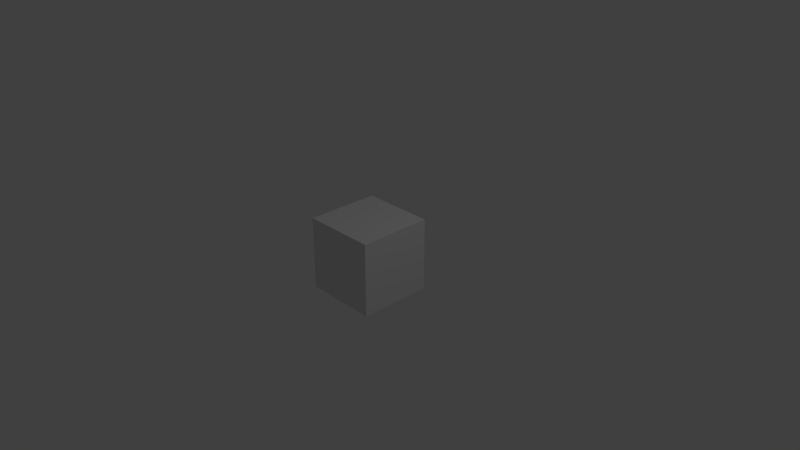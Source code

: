 # Source: assets.blend  (saved by Blender 2.78.0; exported with 4.5.12 LTS)
import bpy
from mathutils import Matrix  # noqa: F401  (used for matrix-valued properties, if any)

bpy.ops.wm.read_factory_settings(use_empty=True)
scene = bpy.context.scene
scene.name = 'Scene'

# ---- collections
col_collection_1 = bpy.data.collections.new('Collection 1'); scene.collection.children.link(col_collection_1)

# ---- materials (node trees are filled in below, after node groups)
mat_material = bpy.data.materials.new('Material')
mat_material.alpha_threshold = 0.0
mat_material.use_transparent_shadow = False
mat_material.roughness = 0.5
mat_material.line_color = (0.0, 0.0, 0.0, 1.0)

# ---- material node trees

# ---- world
world_world = bpy.data.worlds.new('World'); scene.world = world_world
world_world.color = (0.05088, 0.05088, 0.05088)
world_world.use_sun_shadow = False
world_world.sun_shadow_jitter_overblur = 0.0
world_world.cycles.sampling_method = 'MANUAL'

# ---- cameras
cam_camera = bpy.data.cameras.new('Camera')
cam_camera.clip_end = 100.0
cam_camera.lens = 35.0
cam_camera.sensor_width = 32.0
cam_camera.sensor_height = 18.0
cam_camera.ortho_scale = 7.314
cam_camera.dof.focus_distance = 0.0
cam_camera.dof.aperture_fstop = 128.0

# ---- lights
light_lamp = bpy.data.lights.new('Lamp', 'POINT')
light_lamp.transmission_factor = 0.0
light_lamp.cutoff_distance = 30.0
light_lamp.energy = 100.0
light_lamp.shadow_buffer_clip_start = 1.001
light_lamp.shadow_soft_size = 0.1
light_lamp.shadow_maximum_resolution = 0.006
light_lamp.use_absolute_resolution = True

# ---- meshes
me_cube = bpy.data.meshes.new('Cube')
me_cube.from_pydata([(0.5, 0.5, -0.5), (0.5, -0.5, -0.5), (-0.5, -0.5, -0.5), (-0.5, 0.5, -0.5), (0.5, 0.5, 0.5), (0.5, -0.5, 0.5), (-0.5, -0.5, 0.5), (-0.5, 0.5, 0.5)], [], [(0, 1, 2, 3), (4, 7, 6, 5), (0, 4, 5, 1), (1, 5, 6, 2), (2, 6, 7, 3), (4, 0, 3, 7)])
_uv = me_cube.uv_layers.new(name='UVMap')
_uv.uv.foreach_set('vector', [0.0001001, 0.5001, 0.0001, 0.9999, 0.4999, 0.9999, 0.4999, 0.5001, 0.4999, 0.4999, 0.0001001, 0.4999, 0.0001, 0.0001002, 0.4999, 9.996e-05, 0.4999, 0.0001001, 0.4999, 0.4999, 9.996e-05, 0.4999, 0.0001001, 0.0001001, 0.0001, 0.9999, 0.0001003, 0.5001, 0.4999, 0.5001, 0.4999, 0.9999, 0.4999, 0.9999, 0.4999, 0.5001, 0.0001001, 0.5001, 9.996e-05, 0.9999, 0.4999, 0.4999, 0.4999, 0.0001001, 0.0001002, 0.0001001, 0.0001001, 0.4999])
me_cube.materials.append(mat_material)
me_cube.use_remesh_preserve_volume = False
me_cube.use_remesh_preserve_attributes = False
me_cube.use_mirror_vertex_groups = False
me_cube.update()

# ---- objects
ob_cube = bpy.data.objects.new('Cube', me_cube)
ob_lamp = bpy.data.objects.new('Lamp', light_lamp)
ob_camera = bpy.data.objects.new('Camera', cam_camera)

# ---- transforms, parenting, visibility, modifiers, constraints
ob_cube.location = (0.0, 0.0, 0.0)
ob_cube.lock_rotations_4d = False
ob_cube.empty_display_type = 'ARROWS'
ob_cube.lineart.crease_threshold = 0.0
ob_lamp.location = (4.076, 1.005, 5.904)
ob_lamp.rotation_euler = (0.6503, 0.05522, 1.866)
ob_lamp.lock_rotations_4d = False
ob_lamp.empty_display_type = 'ARROWS'
ob_lamp.color = (0.0, 0.0, 0.0, 0.0)
ob_lamp.lineart.crease_threshold = 0.0
ob_camera.location = (7.481, -6.508, 5.344)
ob_camera.rotation_euler = (1.109, 0.0, 0.8149)
ob_camera.lock_rotations_4d = False
ob_camera.empty_display_type = 'ARROWS'
ob_camera.color = (0.0, 0.0, 0.0, 0.0)
ob_camera.display_type = 'WIRE'
ob_camera.lineart.crease_threshold = 0.0

# ---- collection membership
col_collection_1.objects.link(ob_cube)
col_collection_1.objects.link(ob_lamp)
col_collection_1.objects.link(ob_camera)

# ---- scene / render settings (as saved in the file)
scene.camera = ob_camera
scene.frame_start = 1; scene.frame_end = 250; scene.frame_set(1)
scene.render.engine = 'BLENDER_EEVEE_NEXT'
scene.render.resolution_percentage = 50
scene.render.dither_intensity = 0.0
scene.cycles.use_denoising = False
scene.cycles.samples = 128
scene.cycles.sampling_pattern = 'TABULATED_SOBOL'
scene.cycles.light_sampling_threshold = 0.0
scene.cycles.use_adaptive_sampling = False
scene.cycles.use_light_tree = False
scene.cycles.blur_glossy = 0.0
scene.cycles.sample_clamp_indirect = 0.0
scene.view_settings.view_transform = 'Standard'
bpy.context.view_layer.update()
